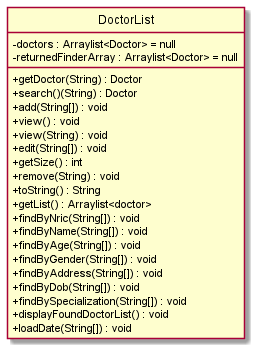

The diagram above was rendered by PlantUML. Its source (embedded in the PNG):
@startuml
'https://plantuml.com/class-diagram
hide circle
skinparam classAttributeIconSize 0
class DoctorList {
-doctors : Arraylist<Doctor> = null
-returnedFinderArray : Arraylist<Doctor> = null
+getDoctor(String) : Doctor
+search()(String) : Doctor
+add(String[]) : void
+view() : void
+view(String) : void
+edit(String[]) : void
+getSize() : int
+remove(String) : void
+toString() : String
+getList() : Arraylist<doctor>
+findByNric(String[]) : void
+findByName(String[]) : void
+findByAge(String[]) : void
+findByGender(String[]) : void
+findByAddress(String[]) : void
+findByDob(String[]) : void
+findBySpecialization(String[]) : void
+displayFoundDoctorList() : void
+loadDate(String[]) : void
}

@enduml